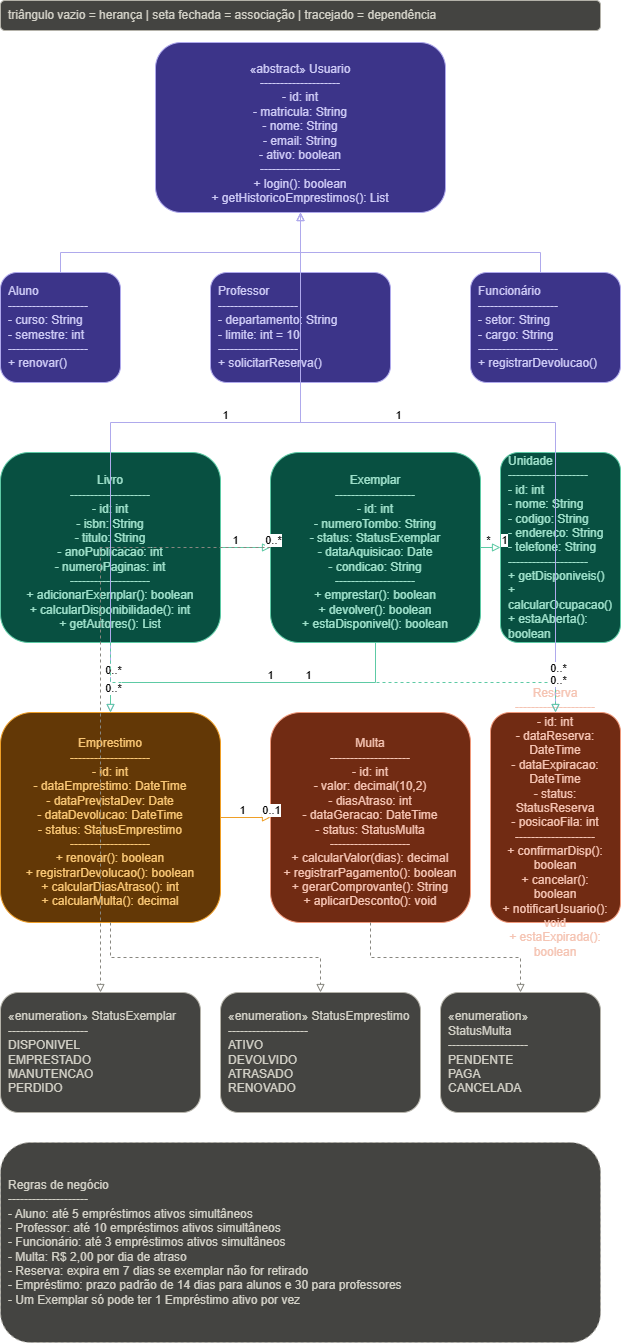

The diagram above was exported from draw.io. Its source (the exported page's mxGraphModel, read from the mxfile embedded in the PNG):
<mxGraphModel dx="1730" dy="1488" grid="1" gridSize="10" guides="1" tooltips="1" connect="1" arrows="1" fold="1" page="1" pageScale="1" pageWidth="850" pageHeight="1800" math="0" shadow="0">
  <root>
    <mxCell id="0" />
    <mxCell id="1" parent="0" />
    <mxCell id="legend" parent="1" style="rounded=1;whiteSpace=wrap;html=1;fillColor=#444441;strokeColor=#B4B2A9;fontColor=#D3D1C7;align=left;spacing=8;fontSize=12;" value="triângulo vazio = herança    |    seta fechada = associação    |    tracejado = dependência" vertex="1">
      <mxGeometry height="30" width="600" x="40" y="18" as="geometry" />
    </mxCell>
    <mxCell id="usuario" parent="1" style="rounded=1;whiteSpace=wrap;html=1;fillColor=#3C3489;strokeColor=#AFA9EC;fontColor=#CECbf6;align=center;spacing=10;spacingTop=12;fontSize=12;" value="«abstract» Usuario&#10;--------------------&#10;- id: int&#10;- matricula: String&#10;- nome: String&#10;- email: String&#10;- ativo: boolean&#10;--------------------&#10;+ login(): boolean&#10;+ getHistoricoEmprestimos(): List" vertex="1">
      <mxGeometry height="170" width="290" x="195" y="60" as="geometry" />
    </mxCell>
    <mxCell id="aluno" parent="1" style="rounded=1;whiteSpace=wrap;html=1;fillColor=#3C3489;strokeColor=#AFA9EC;fontColor=#CECbf6;align=left;spacing=8;fontSize=12;" value="Aluno&#10;--------------------&#10;- curso: String&#10;- semestre: int&#10;--------------------&#10;+ renovar()" vertex="1">
      <mxGeometry height="110" width="120" x="40" y="290" as="geometry" />
    </mxCell>
    <mxCell id="professor" parent="1" style="rounded=1;whiteSpace=wrap;html=1;fillColor=#3C3489;strokeColor=#AFA9EC;fontColor=#CECbf6;align=left;spacing=8;fontSize=12;" value="Professor&#10;--------------------&#10;- departamento: String&#10;- limite: int = 10&#10;--------------------&#10;+ solicitarReserva()" vertex="1">
      <mxGeometry height="110" width="180" x="250" y="290" as="geometry" />
    </mxCell>
    <mxCell id="funcionario" parent="1" style="rounded=1;whiteSpace=wrap;html=1;fillColor=#3C3489;strokeColor=#AFA9EC;fontColor=#CECbf6;align=left;spacing=8;fontSize=12;" value="Funcionário&#10;--------------------&#10;- setor: String&#10;- cargo: String&#10;--------------------&#10;+ registrarDevolucao()" vertex="1">
      <mxGeometry height="110" width="150" x="510" y="290" as="geometry" />
    </mxCell>
    <mxCell id="livro" parent="1" style="rounded=1;whiteSpace=wrap;html=1;fillColor=#085041;strokeColor=#5DCAA5;fontColor=#9FE1CB;align=center;spacing=10;spacingTop=10;fontSize=12;" value="Livro&#10;--------------------&#10;- id: int&#10;- isbn: String&#10;- titulo: String&#10;- anoPublicacao: int&#10;- numeroPaginas: int&#10;--------------------&#10;+ adicionarExemplar(): boolean&#10;+ calcularDisponibilidade(): int&#10;+ getAutores(): List" vertex="1">
      <mxGeometry height="190" width="220" x="40" y="470" as="geometry" />
    </mxCell>
    <mxCell id="exemplar" parent="1" style="rounded=1;whiteSpace=wrap;html=1;fillColor=#085041;strokeColor=#5DCAA5;fontColor=#9FE1CB;align=center;spacing=10;spacingTop=10;fontSize=12;" value="Exemplar&#10;--------------------&#10;- id: int&#10;- numeroTombo: String&#10;- status: StatusExemplar&#10;- dataAquisicao: Date&#10;- condicao: String&#10;--------------------&#10;+ emprestar(): boolean&#10;+ devolver(): boolean&#10;+ estaDisponivel(): boolean" vertex="1">
      <mxGeometry height="190" width="210" x="310" y="470" as="geometry" />
    </mxCell>
    <mxCell id="unidade" parent="1" style="rounded=1;whiteSpace=wrap;html=1;fillColor=#085041;strokeColor=#5DCAA5;fontColor=#9FE1CB;align=left;spacing=8;fontSize=12;" value="Unidade&#10;--------------------&#10;- id: int&#10;- nome: String&#10;- codigo: String&#10;- endereco: String&#10;- telefone: String&#10;--------------------&#10;+ getDisponiveis()&#10;+ calcularOcupacao()&#10;+ estaAberta(): boolean" vertex="1">
      <mxGeometry height="190" width="120" x="540" y="470" as="geometry" />
    </mxCell>
    <mxCell id="emprestimo" parent="1" style="rounded=1;whiteSpace=wrap;html=1;fillColor=#633806;strokeColor=#EF9F27;fontColor=#FAC775;align=center;spacing=10;spacingTop=10;fontSize=12;" value="Emprestimo&#10;--------------------&#10;- id: int&#10;- dataEmprestimo: DateTime&#10;- dataPrevistaDev: Date&#10;- dataDevolucao: DateTime&#10;- status: StatusEmprestimo&#10;--------------------&#10;+ renovar(): boolean&#10;+ registrarDevolucao(): boolean&#10;+ calcularDiasAtraso(): int&#10;+ calcularMulta(): decimal" vertex="1">
      <mxGeometry height="210" width="220" x="40" y="730" as="geometry" />
    </mxCell>
    <mxCell id="multa" parent="1" style="rounded=1;whiteSpace=wrap;html=1;fillColor=#712B13;strokeColor=#F0997B;fontColor=#F5C4B3;align=center;spacing=10;spacingTop=10;fontSize=12;" value="Multa&#10;--------------------&#10;- id: int&#10;- valor: decimal(10,2)&#10;- diasAtraso: int&#10;- dataGeracao: DateTime&#10;- status: StatusMulta&#10;--------------------&#10;+ calcularValor(dias): decimal&#10;+ registrarPagamento(): boolean&#10;+ gerarComprovante(): String&#10;+ aplicarDesconto(): void" vertex="1">
      <mxGeometry height="210" width="200" x="310" y="730" as="geometry" />
    </mxCell>
    <mxCell id="reserva" parent="1" style="rounded=1;whiteSpace=wrap;html=1;fillColor=#712B13;strokeColor=#F0997B;fontColor=#F5C4B3;align=center;spacing=10;spacingTop=10;fontSize=12;" value="Reserva&#10;--------------------&#10;- id: int&#10;- dataReserva: DateTime&#10;- dataExpiracao: DateTime&#10;- status: StatusReserva&#10;- posicaoFila: int&#10;--------------------&#10;+ confirmarDisp(): boolean&#10;+ cancelar(): boolean&#10;+ notificarUsuario(): void&#10;+ estaExpirada(): boolean" vertex="1">
      <mxGeometry height="210" width="130" x="530" y="730" as="geometry" />
    </mxCell>
    <mxCell id="enum_exemplar" parent="1" style="rounded=1;whiteSpace=wrap;html=1;fillColor=#444441;strokeColor=#B4B2A9;fontColor=#D3D1C7;align=left;spacing=8;fontSize=12;" value="«enumeration» StatusExemplar&#10;--------------------&#10;DISPONIVEL&#10;EMPRESTADO&#10;MANUTENCAO&#10;PERDIDO" vertex="1">
      <mxGeometry height="120" width="200" x="40" y="1010" as="geometry" />
    </mxCell>
    <mxCell id="enum_emprestimo" parent="1" style="rounded=1;whiteSpace=wrap;html=1;fillColor=#444441;strokeColor=#B4B2A9;fontColor=#D3D1C7;align=left;spacing=8;fontSize=12;" value="«enumeration» StatusEmprestimo&#10;--------------------&#10;ATIVO&#10;DEVOLVIDO&#10;ATRASADO&#10;RENOVADO" vertex="1">
      <mxGeometry height="120" width="200" x="260" y="1010" as="geometry" />
    </mxCell>
    <mxCell id="enum_multa" parent="1" style="rounded=1;whiteSpace=wrap;html=1;fillColor=#444441;strokeColor=#B4B2A9;fontColor=#D3D1C7;align=left;spacing=8;fontSize=12;" value="«enumeration» StatusMulta&#10;--------------------&#10;PENDENTE&#10;PAGA&#10;CANCELADA" vertex="1">
      <mxGeometry height="120" width="160" x="480" y="1010" as="geometry" />
    </mxCell>
    <mxCell id="nota" parent="1" style="rounded=1;whiteSpace=wrap;html=1;fillColor=#444441;strokeColor=#B4B2A9;dashed=1;fontColor=#D3D1C7;align=left;spacing=8;fontSize=12;" value="Regras de negócio&#10;--------------------&#10;- Aluno: até 5 empréstimos ativos simultâneos&#10;- Professor: até 10 empréstimos ativos simultâneos&#10;- Funcionário: até 3 empréstimos ativos simultâneos&#10;- Multa: R$ 2,00 por dia de atraso&#10;- Reserva: expira em 7 dias se exemplar não for retirado&#10;- Empréstimo: prazo padrão de 14 dias para alunos e 30 para professores&#10;- Um Exemplar só pode ter 1 Empréstimo ativo por vez" vertex="1">
      <mxGeometry height="200" width="600" x="40" y="1160" as="geometry" />
    </mxCell>
    <mxCell id="e_inh_aluno" edge="1" parent="1" source="aluno" style="edgeStyle=orthogonalEdgeStyle;rounded=0;html=1;endArrow=block;endFill=0;strokeColor=#AFA9EC;" target="usuario">
      <mxGeometry relative="1" as="geometry">
        <Array as="points">
          <mxPoint x="100" y="270" />
          <mxPoint x="340" y="270" />
        </Array>
      </mxGeometry>
    </mxCell>
    <mxCell id="e_inh_professor" edge="1" parent="1" source="professor" style="edgeStyle=orthogonalEdgeStyle;rounded=0;html=1;endArrow=block;endFill=0;strokeColor=#AFA9EC;" target="usuario">
      <mxGeometry relative="1" as="geometry">
        <Array as="points">
          <mxPoint x="340" y="270" />
        </Array>
      </mxGeometry>
    </mxCell>
    <mxCell id="e_inh_funcionario" edge="1" parent="1" source="funcionario" style="edgeStyle=orthogonalEdgeStyle;rounded=0;html=1;endArrow=block;endFill=0;strokeColor=#AFA9EC;" target="usuario">
      <mxGeometry relative="1" as="geometry">
        <Array as="points">
          <mxPoint x="580" y="270" />
          <mxPoint x="340" y="270" />
        </Array>
      </mxGeometry>
    </mxCell>
    <mxCell id="e_livro_exemplar" edge="1" parent="1" source="livro" style="edgeStyle=orthogonalEdgeStyle;rounded=0;html=1;endArrow=block;endFill=0;strokeColor=#5DCAA5;" target="exemplar">
      <mxGeometry relative="1" as="geometry" />
    </mxCell>
    <mxCell id="e_livro_exemplar_1" connectable="0" parent="e_livro_exemplar" style="edgeLabel;html=1;align=center;verticalAlign=middle;resizable=0;fontSize=11;" value="1" vertex="1">
      <mxGeometry relative="1" x="-0.2" as="geometry">
        <mxPoint x="-6" y="-8" as="offset" />
      </mxGeometry>
    </mxCell>
    <mxCell id="e_livro_exemplar_n" connectable="0" parent="e_livro_exemplar" style="edgeLabel;html=1;align=center;verticalAlign=middle;resizable=0;fontSize=11;" value="0..*" vertex="1">
      <mxGeometry relative="1" x="0.85" as="geometry">
        <mxPoint x="4" y="-8" as="offset" />
      </mxGeometry>
    </mxCell>
    <mxCell id="e_exemplar_unidade" edge="1" parent="1" source="exemplar" style="edgeStyle=orthogonalEdgeStyle;rounded=0;html=1;endArrow=block;endFill=0;strokeColor=#5DCAA5;" target="unidade">
      <mxGeometry relative="1" as="geometry" />
    </mxCell>
    <mxCell id="e_exemplar_unidade_n" connectable="0" parent="e_exemplar_unidade" style="edgeLabel;html=1;align=center;verticalAlign=middle;resizable=0;fontSize=11;" value="*" vertex="1">
      <mxGeometry relative="1" x="-0.1" as="geometry">
        <mxPoint x="-3" y="-8" as="offset" />
      </mxGeometry>
    </mxCell>
    <mxCell id="e_exemplar_unidade_1" connectable="0" parent="e_exemplar_unidade" style="edgeLabel;html=1;align=center;verticalAlign=middle;resizable=0;fontSize=11;" value="1" vertex="1">
      <mxGeometry relative="1" x="0.9" as="geometry">
        <mxPoint x="3" y="-8" as="offset" />
      </mxGeometry>
    </mxCell>
    <mxCell id="e_usuario_emprestimo" edge="1" parent="1" source="usuario" style="edgeStyle=orthogonalEdgeStyle;rounded=0;html=1;endArrow=block;endFill=0;strokeColor=#AFA9EC;" target="emprestimo">
      <mxGeometry relative="1" as="geometry">
        <Array as="points">
          <mxPoint x="340" y="440" />
          <mxPoint x="150" y="440" />
        </Array>
      </mxGeometry>
    </mxCell>
    <mxCell id="e_usuario_emprestimo_1" connectable="0" parent="e_usuario_emprestimo" style="edgeLabel;html=1;align=center;verticalAlign=middle;resizable=0;fontSize=11;" value="1" vertex="1">
      <mxGeometry relative="1" x="-0.15" as="geometry">
        <mxPoint x="6" y="-8" as="offset" />
      </mxGeometry>
    </mxCell>
    <mxCell id="e_usuario_emprestimo_n" connectable="0" parent="e_usuario_emprestimo" style="edgeLabel;html=1;align=center;verticalAlign=middle;resizable=0;fontSize=11;" value="0..*" vertex="1">
      <mxGeometry relative="1" x="0.9" as="geometry">
        <mxPoint x="2" y="-8" as="offset" />
      </mxGeometry>
    </mxCell>
    <mxCell id="e_usuario_reserva" edge="1" parent="1" source="usuario" style="edgeStyle=orthogonalEdgeStyle;rounded=0;html=1;endArrow=block;endFill=0;strokeColor=#AFA9EC;" target="reserva">
      <mxGeometry relative="1" as="geometry">
        <Array as="points">
          <mxPoint x="340" y="440" />
          <mxPoint x="595" y="440" />
        </Array>
      </mxGeometry>
    </mxCell>
    <mxCell id="e_usuario_reserva_1" connectable="0" parent="e_usuario_reserva" style="edgeLabel;html=1;align=center;verticalAlign=middle;resizable=0;fontSize=11;" value="1" vertex="1">
      <mxGeometry relative="1" x="-0.2" as="geometry">
        <mxPoint x="4" y="-8" as="offset" />
      </mxGeometry>
    </mxCell>
    <mxCell id="e_usuario_reserva_n" connectable="0" parent="e_usuario_reserva" style="edgeLabel;html=1;align=center;verticalAlign=middle;resizable=0;fontSize=11;" value="0..*" vertex="1">
      <mxGeometry relative="1" x="0.9" as="geometry">
        <mxPoint x="2" y="-8" as="offset" />
      </mxGeometry>
    </mxCell>
    <mxCell id="e_exemplar_emprestimo" edge="1" parent="1" source="exemplar" style="edgeStyle=orthogonalEdgeStyle;rounded=0;html=1;endArrow=block;endFill=0;strokeColor=#5DCAA5;" target="emprestimo">
      <mxGeometry relative="1" as="geometry">
        <Array as="points">
          <mxPoint x="415" y="700" />
          <mxPoint x="150" y="700" />
        </Array>
      </mxGeometry>
    </mxCell>
    <mxCell id="e_exemplar_emprestimo_1" connectable="0" parent="e_exemplar_emprestimo" style="edgeLabel;html=1;align=center;verticalAlign=middle;resizable=0;fontSize=11;" value="1" vertex="1">
      <mxGeometry relative="1" x="-0.1" as="geometry">
        <mxPoint x="4" y="-8" as="offset" />
      </mxGeometry>
    </mxCell>
    <mxCell id="e_exemplar_emprestimo_n" connectable="0" parent="e_exemplar_emprestimo" style="edgeLabel;html=1;align=center;verticalAlign=middle;resizable=0;fontSize=11;" value="0..*" vertex="1">
      <mxGeometry relative="1" x="0.9" as="geometry">
        <mxPoint x="2" y="-8" as="offset" />
      </mxGeometry>
    </mxCell>
    <mxCell id="e_emprestimo_multa" edge="1" parent="1" source="emprestimo" style="edgeStyle=orthogonalEdgeStyle;rounded=0;html=1;endArrow=block;endFill=0;strokeColor=#EF9F27;" target="multa">
      <mxGeometry relative="1" as="geometry" />
    </mxCell>
    <mxCell id="e_emprestimo_multa_1" connectable="0" parent="e_emprestimo_multa" style="edgeLabel;html=1;align=center;verticalAlign=middle;resizable=0;fontSize=11;" value="1" vertex="1">
      <mxGeometry relative="1" x="-0.15" as="geometry">
        <mxPoint x="-2" y="-8" as="offset" />
      </mxGeometry>
    </mxCell>
    <mxCell id="e_emprestimo_multa_opt" connectable="0" parent="e_emprestimo_multa" style="edgeLabel;html=1;align=center;verticalAlign=middle;resizable=0;fontSize=11;" value="0..1" vertex="1">
      <mxGeometry relative="1" x="0.9" as="geometry">
        <mxPoint x="2" y="-8" as="offset" />
      </mxGeometry>
    </mxCell>
    <mxCell id="e_livro_reserva" edge="1" parent="1" source="livro" style="edgeStyle=orthogonalEdgeStyle;rounded=0;html=1;endArrow=block;endFill=0;dashed=1;strokeColor=#5DCAA5;" target="reserva">
      <mxGeometry relative="1" as="geometry">
        <Array as="points">
          <mxPoint x="150" y="700" />
          <mxPoint x="595" y="700" />
        </Array>
      </mxGeometry>
    </mxCell>
    <mxCell id="e_livro_reserva_1" connectable="0" parent="e_livro_reserva" style="edgeLabel;html=1;align=center;verticalAlign=middle;resizable=0;fontSize=11;" value="1" vertex="1">
      <mxGeometry relative="1" x="-0.1" as="geometry">
        <mxPoint x="4" y="-8" as="offset" />
      </mxGeometry>
    </mxCell>
    <mxCell id="e_livro_reserva_n" connectable="0" parent="e_livro_reserva" style="edgeLabel;html=1;align=center;verticalAlign=middle;resizable=0;fontSize=11;" value="0..*" vertex="1">
      <mxGeometry relative="1" x="0.9" as="geometry">
        <mxPoint x="2" y="-8" as="offset" />
      </mxGeometry>
    </mxCell>
    <mxCell id="e_exemplar_enum" edge="1" parent="1" source="exemplar" style="edgeStyle=orthogonalEdgeStyle;rounded=0;html=1;endArrow=block;endFill=0;dashed=1;strokeColor=#888780;" target="enum_exemplar">
      <mxGeometry relative="1" as="geometry" />
    </mxCell>
    <mxCell id="e_emprestimo_enum" edge="1" parent="1" source="emprestimo" style="edgeStyle=orthogonalEdgeStyle;rounded=0;html=1;endArrow=block;endFill=0;dashed=1;strokeColor=#888780;" target="enum_emprestimo">
      <mxGeometry relative="1" as="geometry" />
    </mxCell>
    <mxCell id="e_multa_enum" edge="1" parent="1" source="multa" style="edgeStyle=orthogonalEdgeStyle;rounded=0;html=1;endArrow=block;endFill=0;dashed=1;strokeColor=#888780;" target="enum_multa">
      <mxGeometry relative="1" as="geometry" />
    </mxCell>
  </root>
</mxGraphModel>